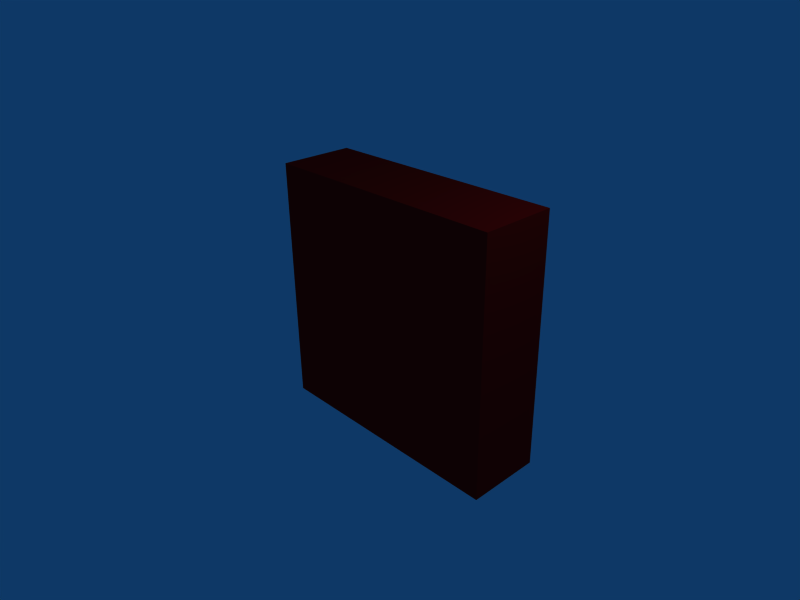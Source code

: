 # Source: CornerRamp.blend  (saved by Blender 2.48.1; exported with 4.5.12 LTS)
import bpy
from mathutils import Matrix  # noqa: F401  (used for matrix-valued properties, if any)

bpy.ops.wm.read_factory_settings(use_empty=True)
scene = bpy.context.scene
scene.name = 'Scene'

# ---- collections
col_collection_1 = bpy.data.collections.new('Collection 1'); scene.collection.children.link(col_collection_1)

# ---- materials (node trees are filled in below, after node groups)
mat_material = bpy.data.materials.new('Material')
mat_material.alpha_threshold = 0.0
mat_material.diffuse_color = (0.9211, 0.0378, 0.0378, 1.0)
mat_material.roughness = 0.5
mat_material.line_color = (0.0, 0.0, 0.0, 1.0)

# ---- material node trees

# ---- world
world_world = bpy.data.worlds.new('World'); scene.world = world_world
world_world.color = (0.05656, 0.2208, 0.4)
world_world.use_sun_shadow = False
world_world.sun_shadow_jitter_overblur = 0.0
world_world.cycles.sampling_method = 'MANUAL'
world_world.cycles.sample_map_resolution = 256

# ---- cameras
cam_camera = bpy.data.cameras.new('Camera')
cam_camera.passepartout_alpha = 0.2
cam_camera.clip_end = 100.0
cam_camera.lens = 35.0
cam_camera.ortho_scale = 7.314
cam_camera.show_passepartout = False
cam_camera.show_safe_areas = True
cam_camera.dof.focus_distance = 0.0
cam_camera.dof.aperture_fstop = 128.0

# ---- lights
light_spot = bpy.data.lights.new('Spot', 'POINT')
light_spot.transmission_factor = 0.0
light_spot.cutoff_distance = 30.0
light_spot.energy = 100.0
light_spot.shadow_buffer_clip_start = 1.001
light_spot.shadow_soft_size = 1.0
light_spot.shadow_maximum_resolution = 0.006
light_spot.use_absolute_resolution = True
light_spot.cycles.use_multiple_importance_sampling = False

# ---- meshes
me_cornerramp = bpy.data.meshes.new('CornerRamp')
me_cornerramp.from_pydata([(-1.99, 1.2, 2.0), (-1.99, 0.01, 2.0), (2.0, 0.01, 2.0), (2.0, 1.2, 2.0), (-1.99, 1.2, -1.99), (-1.99, 0.01, -1.99), (2.0, 0.01, -1.99), (2.0, 1.2, -1.99), (-1.5, 1.2, 2.0), (-1.5, 0.01, 2.0), (-1.5, 0.4, -1.99), (-1.5, 0.01, -1.99), (1.5, 1.2, 2.0), (1.5, 0.01, 2.0), (1.5, 0.4, -1.99), (1.5, 0.01, -1.99), (-1.99, 0.4, 1.5), (-1.99, 0.01, 1.5), (2.0, 0.01, 1.5), (2.0, 1.2, 1.5), (-1.5, 0.01, 1.5), (-1.5, 0.4, 1.5), (1.5, 0.01, 1.5), (1.5, 0.4, 1.5), (-1.99, 0.4, -1.5), (-1.99, 0.01, -1.5), (2.0, 0.01, -1.5), (2.0, 1.2, -1.5), (-1.5, 0.01, -1.5), (-1.5, 0.4, -1.5), (1.5, 0.01, -1.5), (1.5, 0.4, -1.5)], [], [(8, 0, 1, 9), (4, 10, 11, 5), (9, 13, 12, 8), (13, 2, 3, 12), (10, 14, 15, 11), (14, 7, 6, 15), (0, 16, 17, 1), (2, 18, 19, 3), (20, 9, 1, 17), (16, 0, 8, 21), (22, 13, 9, 20), (18, 2, 13, 22), (12, 23, 21, 8), (3, 19, 23, 12), (16, 24, 25, 17), (24, 4, 5, 25), (18, 26, 27, 19), (26, 6, 7, 27), (11, 28, 25, 5), (28, 20, 17, 25), (21, 29, 24, 16), (29, 10, 4, 24), (15, 30, 28, 11), (30, 22, 20, 28), (6, 26, 30, 15), (26, 18, 22, 30), (23, 31, 29, 21), (31, 14, 10, 29), (19, 27, 31, 23), (27, 7, 14, 31)])
me_cornerramp.materials.append(mat_material)
me_cornerramp.use_remesh_preserve_volume = False
me_cornerramp.use_remesh_preserve_attributes = False
me_cornerramp.use_mirror_vertex_groups = False
me_cornerramp.update()

# ---- objects
ob_cornerramp = bpy.data.objects.new('CornerRamp', me_cornerramp)
ob_lamp = bpy.data.objects.new('Lamp', light_spot)
ob_camera = bpy.data.objects.new('Camera', cam_camera)

# ---- transforms, parenting, visibility, modifiers, constraints
ob_cornerramp.location = (0.0, 0.0, 0.0)
ob_cornerramp.lock_rotations_4d = False
ob_cornerramp.empty_display_type = 'ARROWS'
ob_cornerramp.color = (0.0, 0.0, 0.0, 1.0)
ob_cornerramp.lineart.crease_threshold = 0.0
ob_lamp.location = (4.076, 1.005, 5.904)
ob_lamp.rotation_euler = (0.6503, 0.05522, 1.866)
ob_lamp.lock_rotations_4d = False
ob_lamp.empty_display_type = 'ARROWS'
ob_lamp.color = (0.0, 0.0, 0.0, 0.0)
ob_lamp.lineart.crease_threshold = 0.0
ob_camera.location = (7.481, -6.508, 5.344)
ob_camera.rotation_euler = (1.109, 0.01082, 0.8149)
ob_camera.lock_rotations_4d = False
ob_camera.empty_display_type = 'ARROWS'
ob_camera.color = (0.0, 0.0, 0.0, 0.0)
ob_camera.display_type = 'WIRE'
ob_camera.lineart.crease_threshold = 0.0

# ---- collection membership
col_collection_1.objects.link(ob_cornerramp)
col_collection_1.objects.link(ob_lamp)
col_collection_1.objects.link(ob_camera)

# ---- scene / render settings (as saved in the file)
scene.camera = ob_camera
scene.frame_start = 1; scene.frame_end = 250; scene.frame_set(1)
scene.render.engine = 'BLENDER_EEVEE_NEXT'
scene.render.image_settings.file_format = 'JPEG'
scene.render.image_settings.color_mode = 'RGB'
scene.render.image_settings.compression = 90
scene.render.resolution_x = 800
scene.render.resolution_y = 600
scene.render.pixel_aspect_x = 100.0
scene.render.pixel_aspect_y = 100.0
scene.render.fps = 25
scene.render.dither_intensity = 0.0
scene.render.use_compositing = False
scene.render.use_sequencer = False
scene.render.bake_margin = 2
scene.render.bake_bias = 0.0
scene.render.use_stamp_time = False
scene.render.use_stamp_date = False
scene.render.use_stamp_frame = False
scene.render.use_stamp_camera = False
scene.render.use_stamp_scene = False
scene.render.use_stamp_filename = False
scene.render.use_stamp_render_time = False
scene.render.stamp_font_size = 0
scene.cycles.use_denoising = False
scene.cycles.samples = 10
scene.cycles.sampling_pattern = 'TABULATED_SOBOL'
scene.cycles.light_sampling_threshold = 0.0
scene.cycles.use_adaptive_sampling = False
scene.cycles.use_light_tree = False
scene.cycles.blur_glossy = 0.0
scene.cycles.volume_bounces = 1
scene.cycles.pixel_filter_type = 'GAUSSIAN'
scene.cycles.sample_clamp_indirect = 0.0
scene.view_settings.view_transform = 'Raw'
bpy.context.view_layer.update()
